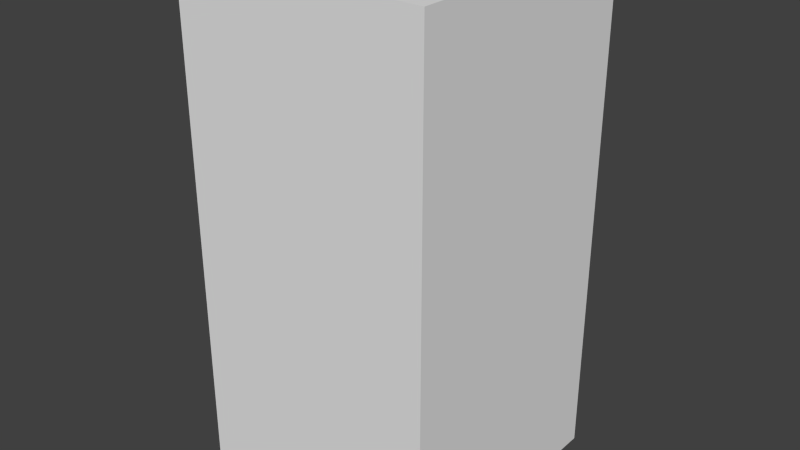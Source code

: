 # Source: greyShieldThree.blend  (saved by Blender 2.68.0; exported with 4.5.12 LTS)
import bpy
from mathutils import Matrix  # noqa: F401  (used for matrix-valued properties, if any)

bpy.ops.wm.read_factory_settings(use_empty=True)
scene = bpy.context.scene
scene.name = 'Scene'

# ---- collections
col_collection_1 = bpy.data.collections.new('Collection 1'); scene.collection.children.link(col_collection_1)

# ---- world
world_world = bpy.data.worlds.new('World'); scene.world = world_world
world_world.color = (0.05088, 0.05088, 0.05088)
world_world.use_sun_shadow = False
world_world.sun_shadow_jitter_overblur = 0.0
world_world.cycles.sampling_method = 'MANUAL'
world_world.cycles.sample_map_resolution = 256

# ---- meshes
me_greyshieldthree = bpy.data.meshes.new('greyShieldThree')
me_greyshieldthree.from_pydata([(-0.5, -0.5, -1.0), (-0.5, 0.5, -1.0), (0.5, 0.5, -1.0), (0.5, -0.5, -1.0), (-0.5, -0.5, 1.0), (-0.5, 0.5, 1.0), (0.5, 0.5, 1.0), (0.5, -0.5, 1.0)], [], [(4, 5, 1, 0), (5, 6, 2, 1), (6, 7, 3, 2), (7, 4, 0, 3), (0, 1, 2, 3), (7, 6, 5, 4)])
me_greyshieldthree.use_remesh_preserve_volume = False
me_greyshieldthree.use_remesh_preserve_attributes = False
me_greyshieldthree.use_mirror_vertex_groups = False
me_greyshieldthree.update()

# ---- objects
ob_greyshieldthree = bpy.data.objects.new('greyShieldThree', me_greyshieldthree)

# ---- transforms, parenting, visibility, modifiers, constraints
ob_greyshieldthree.location = (0.0, 0.0, 0.0)
ob_greyshieldthree.lineart.crease_threshold = 0.0

# ---- collection membership
col_collection_1.objects.link(ob_greyshieldthree)

# ---- scene / render settings (as saved in the file)
scene.frame_start = 1; scene.frame_end = 250; scene.frame_set(1)
scene.render.engine = 'BLENDER_EEVEE_NEXT'
scene.render.image_settings.color_mode = 'RGB'
scene.render.image_settings.compression = 90
scene.render.resolution_percentage = 50
scene.render.dither_intensity = 0.0
scene.cycles.use_denoising = False
scene.cycles.samples = 10
scene.cycles.sampling_pattern = 'TABULATED_SOBOL'
scene.cycles.light_sampling_threshold = 0.0
scene.cycles.use_adaptive_sampling = False
scene.cycles.use_light_tree = False
scene.cycles.blur_glossy = 0.0
scene.cycles.volume_bounces = 1
scene.cycles.pixel_filter_type = 'GAUSSIAN'
scene.cycles.sample_clamp_indirect = 0.0
scene.view_settings.view_transform = 'Standard'
bpy.context.view_layer.update()

# ---- added for rendering (the .blend has no active camera and no usable light): camera, sun
cam_auto = bpy.data.cameras.new('AutoCamera')
cam_auto.lens = 50.0
cam_auto.sensor_width = 36.0
cam_auto.clip_end = 1000.0
ob_auto_camera = bpy.data.objects.new('AutoCamera', cam_auto)
scene.collection.objects.link(ob_auto_camera)
ob_auto_camera.location = (2.26633, -2.71959, 1.81306)
ob_auto_camera.rotation_euler = (1.09748, -7.21219e-08, 0.694738)
scene.camera = ob_auto_camera
light_auto_sun = bpy.data.lights.new('AutoSun', 'SUN')
light_auto_sun.energy = 3.0
light_auto_sun.angle = 0.0523599
ob_auto_sun = bpy.data.objects.new('AutoSun', light_auto_sun)
scene.collection.objects.link(ob_auto_sun)
ob_auto_sun.rotation_euler = (0.872665, 0.174533, 0.523599)
bpy.context.view_layer.update()
